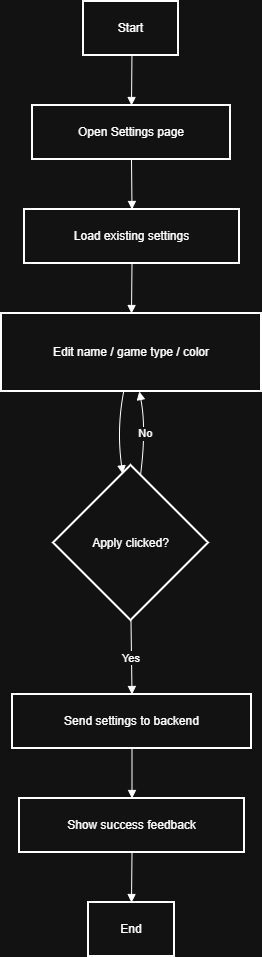

The diagram above was exported from draw.io. Its source (the exported page's mxGraphModel, read from the mxfile embedded in the PNG):
<mxGraphModel dx="1042" dy="562" grid="1" gridSize="10" guides="1" tooltips="1" connect="1" arrows="1" fold="1" page="1" pageScale="1" pageWidth="850" pageHeight="1100" math="0" shadow="0">
  <root>
    <mxCell id="0" />
    <mxCell id="1" parent="0" />
    <mxCell id="VM35MKRlvl3jmggawzj_-1" parent="1" style="whiteSpace=wrap;strokeWidth=2;" value="Start" vertex="1">
      <mxGeometry height="54" width="95" x="102" y="20" as="geometry" />
    </mxCell>
    <mxCell id="VM35MKRlvl3jmggawzj_-2" parent="1" style="whiteSpace=wrap;strokeWidth=2;" value="Open Settings page" vertex="1">
      <mxGeometry height="54" width="198" x="51" y="124" as="geometry" />
    </mxCell>
    <mxCell id="VM35MKRlvl3jmggawzj_-3" parent="1" style="whiteSpace=wrap;strokeWidth=2;" value="Load existing settings" vertex="1">
      <mxGeometry height="54" width="215" x="43" y="228" as="geometry" />
    </mxCell>
    <mxCell id="VM35MKRlvl3jmggawzj_-4" parent="1" style="whiteSpace=wrap;strokeWidth=2;" value="Edit name / game type / color" vertex="1">
      <mxGeometry height="78" width="260" x="20" y="332" as="geometry" />
    </mxCell>
    <mxCell id="VM35MKRlvl3jmggawzj_-5" parent="1" style="rhombus;strokeWidth=2;whiteSpace=wrap;" value="Apply clicked?" vertex="1">
      <mxGeometry height="155" width="155" x="72" y="484" as="geometry" />
    </mxCell>
    <mxCell id="VM35MKRlvl3jmggawzj_-6" parent="1" style="whiteSpace=wrap;strokeWidth=2;" value="Send settings to backend" vertex="1">
      <mxGeometry height="54" width="239" x="31" y="713" as="geometry" />
    </mxCell>
    <mxCell id="VM35MKRlvl3jmggawzj_-7" parent="1" style="whiteSpace=wrap;strokeWidth=2;" value="Show success feedback" vertex="1">
      <mxGeometry height="54" width="225" x="38" y="817" as="geometry" />
    </mxCell>
    <mxCell id="VM35MKRlvl3jmggawzj_-8" parent="1" style="whiteSpace=wrap;strokeWidth=2;" value="End" vertex="1">
      <mxGeometry height="54" width="86" x="107" y="921" as="geometry" />
    </mxCell>
    <mxCell id="VM35MKRlvl3jmggawzj_-9" edge="1" parent="1" source="VM35MKRlvl3jmggawzj_-1" style="curved=1;startArrow=none;endArrow=block;exitX=0.51;exitY=1;entryX=0.5;entryY=0;rounded=0;" target="VM35MKRlvl3jmggawzj_-2" value="">
      <mxGeometry relative="1" as="geometry">
        <Array as="points" />
      </mxGeometry>
    </mxCell>
    <mxCell id="VM35MKRlvl3jmggawzj_-10" edge="1" parent="1" source="VM35MKRlvl3jmggawzj_-2" style="curved=1;startArrow=none;endArrow=block;exitX=0.5;exitY=1;entryX=0.5;entryY=0;rounded=0;" target="VM35MKRlvl3jmggawzj_-3" value="">
      <mxGeometry relative="1" as="geometry">
        <Array as="points" />
      </mxGeometry>
    </mxCell>
    <mxCell id="VM35MKRlvl3jmggawzj_-11" edge="1" parent="1" source="VM35MKRlvl3jmggawzj_-3" style="curved=1;startArrow=none;endArrow=block;exitX=0.5;exitY=1;entryX=0.5;entryY=0;rounded=0;" target="VM35MKRlvl3jmggawzj_-4" value="">
      <mxGeometry relative="1" as="geometry">
        <Array as="points" />
      </mxGeometry>
    </mxCell>
    <mxCell id="VM35MKRlvl3jmggawzj_-12" edge="1" parent="1" source="VM35MKRlvl3jmggawzj_-4" style="curved=1;startArrow=none;endArrow=block;exitX=0.47;exitY=1;entryX=0.44;entryY=0;rounded=0;" target="VM35MKRlvl3jmggawzj_-5" value="">
      <mxGeometry relative="1" as="geometry">
        <Array as="points">
          <mxPoint x="135" y="447" />
        </Array>
      </mxGeometry>
    </mxCell>
    <mxCell id="VM35MKRlvl3jmggawzj_-13" edge="1" parent="1" source="VM35MKRlvl3jmggawzj_-5" style="curved=1;startArrow=none;endArrow=block;exitX=0.57;exitY=0;entryX=0.53;entryY=1;rounded=0;" target="VM35MKRlvl3jmggawzj_-4" value="No">
      <mxGeometry relative="1" as="geometry">
        <Array as="points">
          <mxPoint x="165" y="447" />
        </Array>
      </mxGeometry>
    </mxCell>
    <mxCell id="VM35MKRlvl3jmggawzj_-14" edge="1" parent="1" source="VM35MKRlvl3jmggawzj_-5" style="curved=1;startArrow=none;endArrow=block;exitX=0.5;exitY=1;entryX=0.5;entryY=0.01;rounded=0;" target="VM35MKRlvl3jmggawzj_-6" value="Yes">
      <mxGeometry relative="1" as="geometry">
        <Array as="points" />
      </mxGeometry>
    </mxCell>
    <mxCell id="VM35MKRlvl3jmggawzj_-15" edge="1" parent="1" source="VM35MKRlvl3jmggawzj_-6" style="curved=1;startArrow=none;endArrow=block;exitX=0.5;exitY=1.01;entryX=0.5;entryY=0.01;rounded=0;" target="VM35MKRlvl3jmggawzj_-7" value="">
      <mxGeometry relative="1" as="geometry">
        <Array as="points" />
      </mxGeometry>
    </mxCell>
    <mxCell id="VM35MKRlvl3jmggawzj_-16" edge="1" parent="1" source="VM35MKRlvl3jmggawzj_-7" style="curved=1;startArrow=none;endArrow=block;exitX=0.5;exitY=1.01;entryX=0.5;entryY=0.01;rounded=0;" target="VM35MKRlvl3jmggawzj_-8" value="">
      <mxGeometry relative="1" as="geometry">
        <Array as="points" />
      </mxGeometry>
    </mxCell>
  </root>
</mxGraphModel>